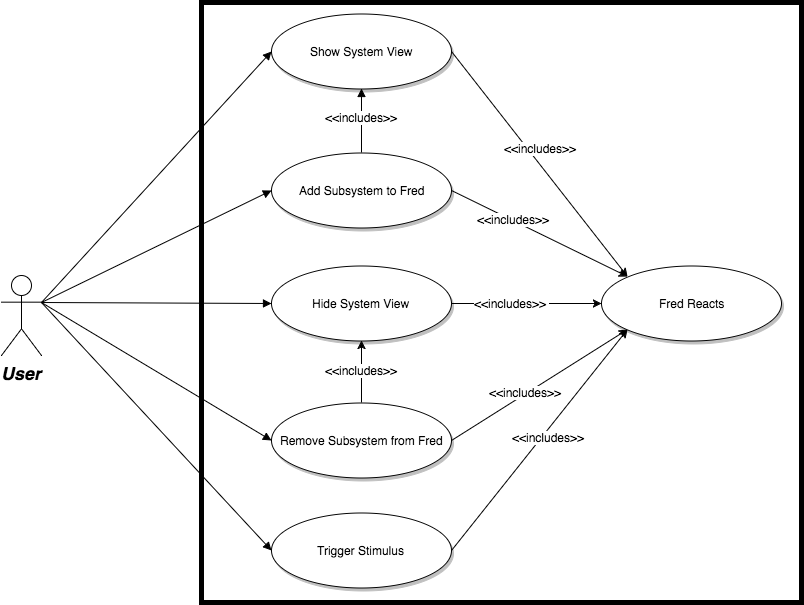

The diagram above was exported from draw.io. Its source (the exported page's mxGraphModel, read from the mxfile embedded in the PNG):
<mxGraphModel dx="1695" dy="1139" grid="1" gridSize="10" guides="1" tooltips="1" connect="1" arrows="1" fold="1" page="0" pageScale="1.5" pageWidth="826" pageHeight="1169" background="#ffffff" math="0" shadow="0">
  <root>
    <mxCell id="0" style=";html=1;" />
    <mxCell id="1" style=";html=1;" parent="0" />
    <mxCell id="206" value="" style="rounded=0;whiteSpace=wrap;html=1;shadow=0;glass=0;comic=0;strokeColor=#000000;strokeWidth=5;fillColor=none;gradientColor=none;" vertex="1" parent="1">
      <mxGeometry x="160" y="-100" width="600" height="600" as="geometry" />
    </mxCell>
    <mxCell id="90" value="User" style="shape=umlActor;verticalLabelPosition=bottom;verticalAlign=top;fillColor=#FFFFFF;strokeColor=#000000;fontStyle=3;fontSize=18;fontFamily=Helvetica;strokeWidth=1;html=1;gradientColor=none;" parent="1" vertex="1">
      <mxGeometry x="-40" y="173" width="40" height="80" as="geometry" />
    </mxCell>
    <mxCell id="216" style="rounded=0;html=1;exitX=1;exitY=0.5;exitPerimeter=0;entryX=0.145;entryY=0.145;entryPerimeter=0;startArrow=none;startFill=0;startSize=6;endArrow=classic;endFill=1;endSize=6;jettySize=auto;orthogonalLoop=1;strokeColor=#000000;strokeWidth=1;" edge="1" parent="1" source="119" target="214">
      <mxGeometry relative="1" as="geometry" />
    </mxCell>
    <mxCell id="222" value="&amp;lt;&amp;lt;includes&amp;gt;&amp;gt;&amp;nbsp;" style="text;html=1;resizable=0;points=[];align=center;verticalAlign=middle;labelBackgroundColor=#ffffff;" vertex="1" connectable="0" parent="216">
      <mxGeometry x="-0.2971" y="2" relative="1" as="geometry">
        <mxPoint as="offset" />
      </mxGeometry>
    </mxCell>
    <mxCell id="119" value="Add Subsystem to Fred" style="shape=mxgraph.flowchart.on-page_reference;fillColor=#FFFFFF;strokeColor=#000000;strokeWidth=1;shadow=1;gradientColor=none;html=1;" parent="1" vertex="1">
      <mxGeometry x="230" y="50" width="180" height="75" as="geometry" />
    </mxCell>
    <mxCell id="219" style="edgeStyle=none;rounded=0;html=1;exitX=1;exitY=0.5;exitPerimeter=0;entryX=0.145;entryY=0.855;entryPerimeter=0;startArrow=none;startFill=0;startSize=6;endArrow=classic;endFill=1;endSize=6;jettySize=auto;orthogonalLoop=1;strokeColor=#000000;strokeWidth=1;" edge="1" parent="1" source="121" target="214">
      <mxGeometry relative="1" as="geometry" />
    </mxCell>
    <mxCell id="225" value="&amp;lt;&amp;lt;includes&amp;gt;&amp;gt;&amp;nbsp;" style="text;html=1;resizable=0;points=[];align=center;verticalAlign=middle;labelBackgroundColor=#ffffff;" vertex="1" connectable="0" parent="219">
      <mxGeometry x="0.2381" y="-2" relative="1" as="geometry">
        <mxPoint x="-13" y="22" as="offset" />
      </mxGeometry>
    </mxCell>
    <mxCell id="121" value="Trigger Stimulus" style="shape=mxgraph.flowchart.on-page_reference;fillColor=#FFFFFF;strokeColor=#000000;strokeWidth=1;shadow=1;gradientColor=none;html=1;" parent="1" vertex="1">
      <mxGeometry x="230" y="410.5" width="180" height="75" as="geometry" />
    </mxCell>
    <mxCell id="139" value="" style="edgeStyle=none;entryX=0;entryY=0.5;entryPerimeter=0;strokeWidth=1;endArrow=block;endFill=1;strokeColor=#000000;html=1;exitX=1;exitY=0.3333333333333333;exitPerimeter=0;" parent="1" source="90" target="119" edge="1">
      <mxGeometry width="100" height="100" as="geometry">
        <mxPoint y="100" as="sourcePoint" />
        <mxPoint x="100" as="targetPoint" />
      </mxGeometry>
    </mxCell>
    <mxCell id="140" value="" style="edgeStyle=none;entryX=0;entryY=0.5;entryPerimeter=0;strokeWidth=1;endArrow=block;endFill=1;strokeColor=#000000;html=1;exitX=1;exitY=0.3333333333333333;exitPerimeter=0;" parent="1" source="90" target="121" edge="1">
      <mxGeometry width="100" height="100" as="geometry">
        <mxPoint x="180" y="220" as="sourcePoint" />
        <mxPoint x="100" as="targetPoint" />
      </mxGeometry>
    </mxCell>
    <mxCell id="170" value="" style="edgeStyle=none;strokeWidth=1;endArrow=block;endFill=1;strokeColor=#000000;html=1;entryX=0;entryY=0.5;entryPerimeter=0;exitX=1;exitY=0.3333333333333333;exitPerimeter=0;" parent="1" source="90" target="171" edge="1">
      <mxGeometry x="10" y="-21" width="100" height="100" as="geometry">
        <mxPoint x="180" y="200" as="sourcePoint" />
        <mxPoint x="680" y="150" as="targetPoint" />
      </mxGeometry>
    </mxCell>
    <mxCell id="218" style="edgeStyle=none;rounded=0;html=1;exitX=1;exitY=0.5;exitPerimeter=0;entryX=0.145;entryY=0.855;entryPerimeter=0;startArrow=none;startFill=0;startSize=6;endArrow=classic;endFill=1;endSize=6;jettySize=auto;orthogonalLoop=1;strokeColor=#000000;strokeWidth=1;" edge="1" parent="1" source="171" target="214">
      <mxGeometry relative="1" as="geometry" />
    </mxCell>
    <mxCell id="224" value="&amp;lt;&amp;lt;includes&amp;gt;&amp;gt;&amp;nbsp;" style="text;html=1;resizable=0;points=[];align=center;verticalAlign=middle;labelBackgroundColor=#ffffff;" vertex="1" connectable="0" parent="218">
      <mxGeometry x="-0.0167" y="1" relative="1" as="geometry">
        <mxPoint x="-11" y="7" as="offset" />
      </mxGeometry>
    </mxCell>
    <mxCell id="171" value="Remove Subsystem from Fred" style="shape=mxgraph.flowchart.on-page_reference;fillColor=#FFFFFF;strokeColor=#000000;strokeWidth=1;shadow=1;gradientColor=none;html=1;" parent="1" vertex="1">
      <mxGeometry x="230" y="300" width="180" height="75" as="geometry" />
    </mxCell>
    <mxCell id="190" style="edgeStyle=elbowEdgeStyle;rounded=0;html=1;entryX=1;entryY=0.5;entryPerimeter=0;startArrow=none;startFill=0;startSize=6;endArrow=classic;endFill=1;endSize=6;jettySize=auto;orthogonalLoop=1;strokeColor=#FF0000;strokeWidth=1;" parent="1" source="119" target="119" edge="1">
      <mxGeometry relative="1" as="geometry" />
    </mxCell>
    <mxCell id="215" style="rounded=0;html=1;exitX=1;exitY=0.5;exitPerimeter=0;entryX=0.145;entryY=0.145;entryPerimeter=0;startArrow=none;startFill=0;startSize=6;endArrow=classic;endFill=1;endSize=6;jettySize=auto;orthogonalLoop=1;strokeColor=#000000;strokeWidth=1;" edge="1" parent="1" source="192" target="214">
      <mxGeometry relative="1" as="geometry" />
    </mxCell>
    <mxCell id="220" value="&amp;lt;&amp;lt;includes&amp;gt;&amp;gt;&amp;nbsp;" style="text;html=1;resizable=0;points=[];align=center;verticalAlign=middle;labelBackgroundColor=#ffffff;" vertex="1" connectable="0" parent="215">
      <mxGeometry x="-0.0577" y="-3" relative="1" as="geometry">
        <mxPoint x="9" y="-12" as="offset" />
      </mxGeometry>
    </mxCell>
    <mxCell id="192" value="Show System View" style="shape=mxgraph.flowchart.on-page_reference;fillColor=#FFFFFF;strokeColor=#000000;strokeWidth=1;shadow=1;gradientColor=none;html=1;" parent="1" vertex="1">
      <mxGeometry x="230" y="-89" width="180" height="75" as="geometry" />
    </mxCell>
    <mxCell id="193" value="" style="edgeStyle=none;entryX=0;entryY=0.5;entryPerimeter=0;strokeWidth=1;endArrow=block;endFill=1;strokeColor=#000000;html=1;exitX=1;exitY=0.3333333333333333;exitPerimeter=0;" parent="1" source="90" target="192" edge="1">
      <mxGeometry y="-94" width="100" height="100" as="geometry">
        <mxPoint x="180" y="93" as="sourcePoint" />
        <mxPoint x="100" y="-94" as="targetPoint" />
      </mxGeometry>
    </mxCell>
    <mxCell id="196" value="" style="edgeStyle=none;strokeWidth=1;endArrow=block;endFill=1;strokeColor=#000000;html=1;entryX=0;entryY=0.5;entryPerimeter=0;exitX=1;exitY=0.3333333333333333;exitPerimeter=0;" parent="1" source="90" target="198" edge="1">
      <mxGeometry x="10" y="54" width="100" height="100" as="geometry">
        <mxPoint x="180" y="180" as="sourcePoint" />
        <mxPoint x="680" y="225" as="targetPoint" />
      </mxGeometry>
    </mxCell>
    <mxCell id="209" style="edgeStyle=orthogonalEdgeStyle;rounded=0;html=1;exitX=0.5;exitY=1;exitPerimeter=0;entryX=0.5;entryY=0;entryPerimeter=0;startArrow=classic;startFill=1;startSize=6;endArrow=none;endFill=0;endSize=6;jettySize=auto;orthogonalLoop=1;strokeColor=#000000;strokeWidth=1;" edge="1" parent="1" source="198" target="171">
      <mxGeometry relative="1" as="geometry" />
    </mxCell>
    <mxCell id="210" value="&amp;lt;&amp;lt;includes&amp;gt;&amp;gt;" style="text;html=1;resizable=0;points=[];align=center;verticalAlign=middle;labelBackgroundColor=#ffffff;" vertex="1" connectable="0" parent="209">
      <mxGeometry x="0.0818" relative="1" as="geometry">
        <mxPoint y="-5" as="offset" />
      </mxGeometry>
    </mxCell>
    <mxCell id="217" style="edgeStyle=none;rounded=0;html=1;exitX=1;exitY=0.5;exitPerimeter=0;entryX=0;entryY=0.5;entryPerimeter=0;startArrow=none;startFill=0;startSize=6;endArrow=classic;endFill=1;endSize=6;jettySize=auto;orthogonalLoop=1;strokeColor=#000000;strokeWidth=1;" edge="1" parent="1" source="198" target="214">
      <mxGeometry relative="1" as="geometry" />
    </mxCell>
    <mxCell id="223" value="&amp;lt;&amp;lt;includes&amp;gt;&amp;gt;&amp;nbsp;" style="text;html=1;resizable=0;points=[];align=center;verticalAlign=middle;labelBackgroundColor=#ffffff;" vertex="1" connectable="0" parent="217">
      <mxGeometry x="-0.3924" y="-3" relative="1" as="geometry">
        <mxPoint x="14" y="-4" as="offset" />
      </mxGeometry>
    </mxCell>
    <mxCell id="198" value="Hide System View" style="shape=mxgraph.flowchart.on-page_reference;fillColor=#FFFFFF;strokeColor=#000000;strokeWidth=1;shadow=1;gradientColor=none;html=1;" parent="1" vertex="1">
      <mxGeometry x="230" y="163" width="180" height="75" as="geometry" />
    </mxCell>
    <mxCell id="204" value="" style="edgeStyle=none;entryX=0.5;entryY=1;entryPerimeter=0;strokeWidth=1;endArrow=block;endFill=1;strokeColor=#000000;html=1;exitX=0.5;exitY=0;exitPerimeter=0;" parent="1" source="119" target="192" edge="1">
      <mxGeometry x="700" y="-186" width="100" height="100" as="geometry">
        <mxPoint x="770" y="85" as="sourcePoint" />
        <mxPoint x="930" y="-44" as="targetPoint" />
      </mxGeometry>
    </mxCell>
    <mxCell id="205" value="&amp;lt;&amp;lt;includes&amp;gt;&amp;gt;" style="text;html=1;resizable=0;points=[];align=center;verticalAlign=middle;labelBackgroundColor=#ffffff;" parent="204" vertex="1" connectable="0">
      <mxGeometry relative="1" as="geometry">
        <mxPoint y="-4" as="offset" />
      </mxGeometry>
    </mxCell>
    <mxCell id="214" value="Fred Reacts" style="shape=mxgraph.flowchart.on-page_reference;fillColor=#FFFFFF;strokeColor=#000000;strokeWidth=1;shadow=1;gradientColor=none;html=1;" vertex="1" parent="1">
      <mxGeometry x="560" y="163" width="180" height="75" as="geometry" />
    </mxCell>
  </root>
</mxGraphModel>